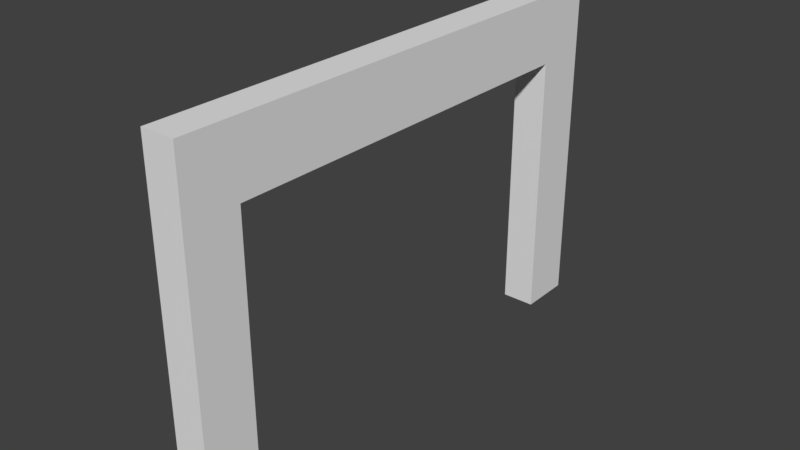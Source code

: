 # Source: SM_Wall_Bifold3.75x2.5x0.25.blend  (saved by Blender 2.78.0; exported with 4.5.12 LTS)
import bpy
from mathutils import Matrix  # noqa: F401  (used for matrix-valued properties, if any)

bpy.ops.wm.read_factory_settings(use_empty=True)
scene = bpy.context.scene
scene.name = 'Scene'

# ---- collections
col_collection_1 = bpy.data.collections.new('Collection 1'); scene.collection.children.link(col_collection_1)

# ---- world
world_world = bpy.data.worlds.new('World'); scene.world = world_world
world_world.color = (0.05088, 0.05088, 0.05088)
world_world.use_sun_shadow = False
world_world.sun_shadow_jitter_overblur = 0.0
world_world.cycles.sampling_method = 'MANUAL'

# ---- meshes
me_wallbifold3_75x2_5x_25 = bpy.data.meshes.new('WallBifold3.75x2.5x.25')
me_wallbifold3_75x2_5x_25.from_pydata([(0.0, 0.0, 0.0), (0.0, 0.0, 2.5), (0.0, 0.0, 1.5), (0.0, 3.75, 2.5), (0.0, 0.0, 2.25), (0.0, 3.75, 0.0), (0.0, 0.0, 0.75), (0.25, 3.75, 2.5), (0.25, 0.0, 2.5), (0.25, 0.0, 2.25), (0.25, 3.75, 0.0), (0.25, 0.0, 0.75), (0.25, 0.0, 1.5), (0.25, 0.0, 0.0), (0.0, 3.35, 2.5), (0.0, 0.4, 2.5), (0.25, 3.35, 2.5), (0.25, 0.4, 2.5), (0.0, 0.4, 0.0), (0.0, 3.35, 0.0), (0.25, 0.4, 0.0), (0.25, 3.35, 0.0), (0.0, 0.0, 2.0), (0.0, 3.75, 2.0), (0.25, 3.75, 2.0), (0.25, 0.0, 2.0), (0.0, 3.35, 2.0), (0.0, 0.4, 2.0), (0.25, 3.35, 2.0), (0.25, 0.4, 2.0)], [(4, 1), (6, 2), (9, 8), (2, 4), (0, 6), (11, 12), (12, 9), (13, 11)], [(23, 24, 10, 5), (29, 20, 18, 27), (3, 14, 16, 7), (29, 25, 13, 20), (23, 5, 19, 26), (19, 5, 10, 21), (15, 1, 8, 17), (22, 25, 8, 1), (27, 18, 0, 22), (14, 15, 17, 16), (0, 18, 20, 13), (28, 26, 19, 21), (24, 28, 21, 10), (27, 26, 28, 29), (16, 17, 29, 28), (7, 16, 28, 24), (15, 27, 22, 1), (0, 13, 25, 22), (3, 23, 26, 14), (17, 8, 25, 29), (14, 26, 27, 15), (3, 7, 24, 23)])
me_wallbifold3_75x2_5x_25.use_remesh_preserve_volume = False
me_wallbifold3_75x2_5x_25.use_remesh_preserve_attributes = False
me_wallbifold3_75x2_5x_25.use_mirror_vertex_groups = False
me_wallbifold3_75x2_5x_25.update()

# ---- objects
ob_sm_wallbifold3_75x2_5x0_25 = bpy.data.objects.new('SM_WallBifold3.75x2.5x0.25', me_wallbifold3_75x2_5x_25)

# ---- transforms, parenting, visibility, modifiers, constraints
ob_sm_wallbifold3_75x2_5x0_25.location = (0.004772, 0.002612, -0.006643)
ob_sm_wallbifold3_75x2_5x0_25.lineart.crease_threshold = 0.0

# ---- collection membership
col_collection_1.objects.link(ob_sm_wallbifold3_75x2_5x0_25)

# ---- scene / render settings (as saved in the file)
scene.frame_start = 1; scene.frame_end = 250; scene.frame_set(1)
scene.render.engine = 'BLENDER_EEVEE_NEXT'
scene.render.resolution_percentage = 50
scene.render.dither_intensity = 0.0
scene.cycles.use_denoising = False
scene.cycles.samples = 128
scene.cycles.sampling_pattern = 'TABULATED_SOBOL'
scene.cycles.light_sampling_threshold = 0.0
scene.cycles.use_adaptive_sampling = False
scene.cycles.use_light_tree = False
scene.cycles.blur_glossy = 0.0
scene.cycles.sample_clamp_indirect = 0.0
scene.view_settings.view_transform = 'Standard'
bpy.context.view_layer.update()

# ---- added for rendering (the .blend has no active camera and no usable light): camera, sun
cam_auto = bpy.data.cameras.new('AutoCamera')
cam_auto.lens = 50.0
cam_auto.sensor_width = 36.0
cam_auto.clip_end = 1000.0
ob_auto_camera = bpy.data.objects.new('AutoCamera', cam_auto)
scene.collection.objects.link(ob_auto_camera)
ob_auto_camera.location = (4.30611, -3.134, 4.58443)
ob_auto_camera.rotation_euler = (1.09748, -7.21219e-08, 0.694738)
scene.camera = ob_auto_camera
light_auto_sun = bpy.data.lights.new('AutoSun', 'SUN')
light_auto_sun.energy = 3.0
light_auto_sun.angle = 0.0523599
ob_auto_sun = bpy.data.objects.new('AutoSun', light_auto_sun)
scene.collection.objects.link(ob_auto_sun)
ob_auto_sun.rotation_euler = (0.872665, 0.174533, 0.523599)
bpy.context.view_layer.update()
